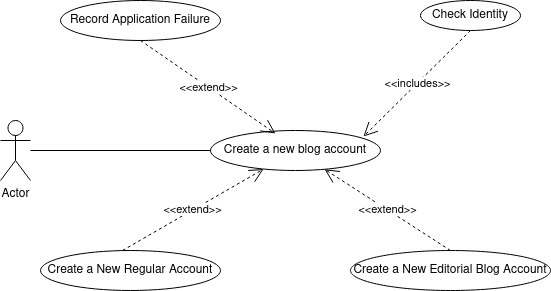

The diagram above was exported from draw.io. Its source (the exported page's mxGraphModel, read from the mxfile embedded in the PNG):
<mxGraphModel dx="1434" dy="795" grid="1" gridSize="10" guides="1" tooltips="1" connect="1" arrows="1" fold="1" page="1" pageScale="1" pageWidth="827" pageHeight="1169" math="0" shadow="0">
  <root>
    <mxCell id="0" />
    <mxCell id="1" parent="0" />
    <mxCell id="yvO-_Y-rEHWd9SmjG22K-13" style="edgeStyle=orthogonalEdgeStyle;rounded=0;orthogonalLoop=1;jettySize=auto;html=1;entryX=0;entryY=0.5;entryDx=0;entryDy=0;endArrow=none;endFill=0;" edge="1" parent="1" source="yvO-_Y-rEHWd9SmjG22K-1" target="yvO-_Y-rEHWd9SmjG22K-6">
      <mxGeometry relative="1" as="geometry" />
    </mxCell>
    <mxCell id="yvO-_Y-rEHWd9SmjG22K-1" value="Actor" style="shape=umlActor;verticalLabelPosition=bottom;verticalAlign=top;html=1;outlineConnect=0;" vertex="1" parent="1">
      <mxGeometry x="120" y="290" width="30" height="60" as="geometry" />
    </mxCell>
    <mxCell id="yvO-_Y-rEHWd9SmjG22K-2" value="Check Identity" style="ellipse;whiteSpace=wrap;html=1;" vertex="1" parent="1">
      <mxGeometry x="540" y="170" width="100" height="30" as="geometry" />
    </mxCell>
    <mxCell id="yvO-_Y-rEHWd9SmjG22K-3" value="&lt;div&gt;Create a New Editorial Blog Account&lt;/div&gt;" style="ellipse;whiteSpace=wrap;html=1;" vertex="1" parent="1">
      <mxGeometry x="470" y="420" width="200" height="40" as="geometry" />
    </mxCell>
    <mxCell id="yvO-_Y-rEHWd9SmjG22K-4" value="Create a New Regular Account" style="ellipse;whiteSpace=wrap;html=1;" vertex="1" parent="1">
      <mxGeometry x="160" y="420" width="180" height="40" as="geometry" />
    </mxCell>
    <mxCell id="yvO-_Y-rEHWd9SmjG22K-5" value="Record Application Failure" style="ellipse;whiteSpace=wrap;html=1;" vertex="1" parent="1">
      <mxGeometry x="180" y="170" width="160" height="40" as="geometry" />
    </mxCell>
    <mxCell id="yvO-_Y-rEHWd9SmjG22K-6" value="Create a new blog account" style="ellipse;whiteSpace=wrap;html=1;" vertex="1" parent="1">
      <mxGeometry x="330" y="300" width="170" height="40" as="geometry" />
    </mxCell>
    <mxCell id="yvO-_Y-rEHWd9SmjG22K-9" value="&amp;lt;&amp;lt;extend&amp;gt;&amp;gt;" style="endArrow=open;endSize=12;dashed=1;html=1;rounded=0;exitX=0.5;exitY=1;exitDx=0;exitDy=0;entryX=0.382;entryY=0.075;entryDx=0;entryDy=0;entryPerimeter=0;" edge="1" parent="1" source="yvO-_Y-rEHWd9SmjG22K-5" target="yvO-_Y-rEHWd9SmjG22K-6">
      <mxGeometry width="160" relative="1" as="geometry">
        <mxPoint x="420" y="200" as="sourcePoint" />
        <mxPoint x="580" y="200" as="targetPoint" />
      </mxGeometry>
    </mxCell>
    <mxCell id="yvO-_Y-rEHWd9SmjG22K-10" value="&amp;lt;&amp;lt;includes&amp;gt;&amp;gt;" style="endArrow=open;endSize=12;dashed=1;html=1;rounded=0;exitX=0.5;exitY=1;exitDx=0;exitDy=0;entryX=0.9;entryY=0.15;entryDx=0;entryDy=0;entryPerimeter=0;" edge="1" parent="1" source="yvO-_Y-rEHWd9SmjG22K-2" target="yvO-_Y-rEHWd9SmjG22K-6">
      <mxGeometry width="160" relative="1" as="geometry">
        <mxPoint x="230" y="240" as="sourcePoint" />
        <mxPoint x="390" y="240" as="targetPoint" />
      </mxGeometry>
    </mxCell>
    <mxCell id="yvO-_Y-rEHWd9SmjG22K-11" value="&amp;lt;&amp;lt;extend&amp;gt;&amp;gt;" style="endArrow=open;endSize=12;dashed=1;html=1;rounded=0;exitX=0.5;exitY=0;exitDx=0;exitDy=0;" edge="1" parent="1" source="yvO-_Y-rEHWd9SmjG22K-3" target="yvO-_Y-rEHWd9SmjG22K-6">
      <mxGeometry width="160" relative="1" as="geometry">
        <mxPoint x="360" y="540" as="sourcePoint" />
        <mxPoint x="495" y="633" as="targetPoint" />
      </mxGeometry>
    </mxCell>
    <mxCell id="yvO-_Y-rEHWd9SmjG22K-12" value="&amp;lt;&amp;lt;extend&amp;gt;&amp;gt;" style="endArrow=open;endSize=12;dashed=1;html=1;rounded=0;exitX=0.456;exitY=0;exitDx=0;exitDy=0;exitPerimeter=0;" edge="1" parent="1" source="yvO-_Y-rEHWd9SmjG22K-4" target="yvO-_Y-rEHWd9SmjG22K-6">
      <mxGeometry width="160" relative="1" as="geometry">
        <mxPoint x="300" y="393.5" as="sourcePoint" />
        <mxPoint x="435" y="486.5" as="targetPoint" />
      </mxGeometry>
    </mxCell>
  </root>
</mxGraphModel>